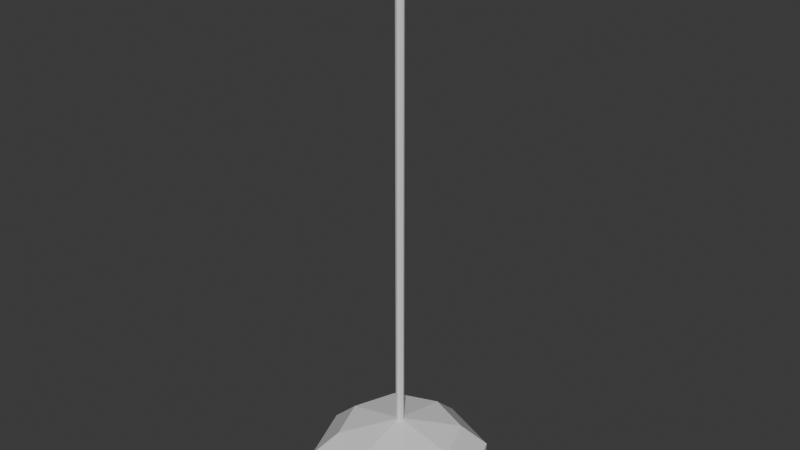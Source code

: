 # Source: Lamp.blend  (saved by Blender 4.1.23; exported with 4.5.12 LTS)
import bpy
from mathutils import Matrix  # noqa: F401  (used for matrix-valued properties, if any)

bpy.ops.wm.read_factory_settings(use_empty=True)
scene = bpy.context.scene
scene.name = 'Scene'

# ---- collections
col_collection = bpy.data.collections.new('Collection'); scene.collection.children.link(col_collection)

# ---- materials (node trees are filled in below, after node groups)
mat_base = bpy.data.materials.new('Base')
mat_base.alpha_threshold = 0.0
mat_base.use_transparent_shadow = False
mat_base.roughness = 0.5
mat_base.line_color = (0.0, 0.0, 0.0, 1.0)
mat_emissive = bpy.data.materials.new('Emissive')
mat_emissive.use_transparent_shadow = False

# ---- material node trees
mat_base.use_nodes = True; mat_base.node_tree.nodes.clear()
_N = mat_base.node_tree.nodes; _L = mat_base.node_tree.links
n0 = _N.new('ShaderNodeOutputMaterial'); n0.name = 'Material Output'; n0.location = (300, 300)
n1 = _N.new('ShaderNodeBsdfPrincipled'); n1.name = 'Principled BSDF'; n1.location = (10, 300)
n1.inputs[3].default_value = 1.45
_L.new(n1.outputs[0], n0.inputs[0])
n0.is_active_output = True
mat_emissive.use_nodes = True; mat_emissive.node_tree.nodes.clear()
_N = mat_emissive.node_tree.nodes; _L = mat_emissive.node_tree.links
n0 = _N.new('ShaderNodeBsdfPrincipled'); n0.name = 'Principled BSDF'; n0.location = (10, 300)
n1 = _N.new('ShaderNodeOutputMaterial'); n1.name = 'Material Output'; n1.location = (300, 300)
_L.new(n0.outputs[0], n1.inputs[0])
n1.is_active_output = True

# ---- world
world_world = bpy.data.worlds.new('World'); scene.world = world_world
world_world.use_nodes = True; world_world.node_tree.nodes.clear()
_N = world_world.node_tree.nodes; _L = world_world.node_tree.links
n0 = _N.new('ShaderNodeOutputWorld'); n0.name = 'World Output'; n0.location = (300, 300)
n1 = _N.new('ShaderNodeBackground'); n1.name = 'Background'; n1.location = (10, 300)
n1.inputs[0].default_value = (0.05088, 0.05088, 0.05088, 1.0)
_L.new(n1.outputs[0], n0.inputs[0])
n0.is_active_output = True
world_world.color = (0.05088, 0.05088, 0.05088)
world_world.use_sun_shadow = False
world_world.sun_shadow_jitter_overblur = 0.0

# ---- meshes
me_cube = bpy.data.meshes.new('Cube')
me_cube.from_pydata([(0.1, 0.02455, -0.1), (0.09226, -0.02455, -0.09226), (0.1, 0.02455, 0.1), (0.09226, -0.02455, 0.09226), (-0.1, 0.02455, -0.1), (-0.09226, -0.02455, -0.09226), (-0.1, 0.02455, 0.1), (-0.09226, -0.02455, 0.09226), (0.0, -0.02455, -0.1283), (0.0, 0.02455, 0.1391), (0.0, -0.02455, 0.1283), (0.0, 0.02455, -0.1391), (-0.1283, -0.02455, 1.073e-09), (0.1391, 0.02455, -1.073e-09), (-0.1391, 0.02455, -1.073e-09), (0.1283, -0.02455, 1.073e-09), (0.06959, 0.06353, -0.06959), (0.004611, 0.08479, -0.004611), (-0.1391, -0.02455, 1.073e-09), (-0.1, -0.02455, 0.1), (0.0, -0.02455, -0.1391), (-0.1, -0.02455, -0.1), (0.0, -0.02455, 0.1391), (0.1, -0.02455, 0.1), (0.1391, -0.02455, 1.073e-09), (0.1, -0.02455, -0.1), (0.0, 0.01039, 0.1283), (0.0, 0.01039, -0.1283), (-0.1283, 0.01039, -4.544e-10), (0.1283, 0.01039, -4.544e-10), (-0.09226, 0.01039, 0.09226), (-0.09226, 0.01039, -0.09226), (0.09226, 0.01039, 0.09226), (0.09226, 0.01039, -0.09226), (0.06959, 0.06353, 0.06959), (-0.06959, 0.06353, -0.06959), (-0.06959, 0.06353, 0.06959), (0.0, 0.06353, 0.09678), (0.0, 0.06353, -0.09678), (0.09678, 0.06353, -2.777e-09), (-0.09678, 0.06353, -2.777e-09), (0.004611, 0.08479, 0.004611), (-0.004611, 0.08479, -0.004611), (-0.004611, 0.08479, 0.004611), (0.0, 0.08479, 0.006414), (0.0, 0.08479, -0.006414), (0.006414, 0.08479, -3.706e-09), (-0.006414, 0.08479, -3.706e-09), (0.004611, 0.8854, -0.004612), (0.004611, 0.8854, 0.004611), (-0.004611, 0.8854, -0.004612), (-0.004611, 0.8854, 0.004611), (0.0, 0.8854, 0.006413), (0.0, 0.8854, -0.006414), (0.006414, 0.8854, -3.87e-08), (-0.006414, 0.8854, -3.87e-08), (0.0, 0.8854, -3.87e-08)], [], [(2, 13, 39, 34), (22, 9, 6, 19), (18, 14, 4, 21), (8, 1, 33, 27), (24, 13, 2, 23), (20, 11, 0, 25), (21, 4, 11, 20), (12, 5, 31, 28), (23, 2, 9, 22), (4, 14, 40, 35), (14, 6, 36, 40), (5, 8, 27, 31), (25, 0, 13, 24), (1, 15, 29, 33), (19, 6, 14, 18), (9, 2, 34, 37), (12, 7, 19, 18), (8, 5, 21, 20), (10, 3, 23, 22), (15, 1, 25, 24), (1, 8, 20, 25), (7, 10, 22, 19), (5, 12, 18, 21), (3, 15, 24, 23), (3, 10, 26, 32), (7, 12, 28, 30), (15, 3, 32, 29), (10, 7, 30, 26), (39, 16, 17, 46), (36, 37, 44, 43), (35, 40, 47, 42), (37, 34, 41, 44), (13, 0, 16, 39), (0, 11, 38, 16), (6, 9, 37, 36), (11, 4, 35, 38), (47, 43, 51, 55), (41, 46, 54, 49), (17, 45, 53, 48), (45, 42, 50, 53), (38, 35, 42, 45), (16, 38, 45, 17), (34, 39, 46, 41), (40, 36, 43, 47), (56, 55, 51, 52), (54, 56, 52, 49), (48, 53, 56, 54), (53, 50, 55, 56), (44, 41, 49, 52), (42, 47, 55, 50), (43, 44, 52, 51), (46, 17, 48, 54)])
_uv = me_cube.uv_layers.new(name='UVMap')
_uv.uv.foreach_set('vector', [0.625, 0.75, 0.625, 0.625, 0.625, 0.625, 0.625, 0.75, 0.375, 0.875, 0.625, 0.875, 0.625, 1.0, 0.375, 1.0, 0.375, 0.125, 0.625, 0.125, 0.625, 0.25, 0.375, 0.25, 0.25, 0.5097, 0.3621, 0.5129, 0.3621, 0.5129, 0.25, 0.5097, 0.375, 0.625, 0.625, 0.625, 0.625, 0.75, 0.375, 0.75, 0.375, 0.375, 0.625, 0.375, 0.625, 0.5, 0.375, 0.5, 0.375, 0.25, 0.625, 0.25, 0.625, 0.375, 0.375, 0.375, 0.1347, 0.625, 0.1379, 0.5129, 0.1379, 0.5129, 0.1347, 0.625, 0.375, 0.75, 0.625, 0.75, 0.625, 0.875, 0.375, 0.875, 0.625, 0.25, 0.625, 0.125, 0.625, 0.125, 0.625, 0.25, 0.625, 0.125, 0.625, 0.0, 0.625, 0.0, 0.625, 0.125, 0.1379, 0.5129, 0.25, 0.5097, 0.25, 0.5097, 0.1379, 0.5129, 0.375, 0.5, 0.625, 0.5, 0.625, 0.625, 0.375, 0.625, 0.3621, 0.5129, 0.3653, 0.625, 0.3653, 0.625, 0.3621, 0.5129, 0.375, 0.0, 0.625, 0.0, 0.625, 0.125, 0.375, 0.125, 0.625, 0.875, 0.625, 0.75, 0.625, 0.75, 0.625, 0.875, 0.1347, 0.625, 0.1379, 0.7371, 0.125, 0.75, 0.125, 0.625, 0.25, 0.5097, 0.1379, 0.5129, 0.125, 0.5, 0.25, 0.5, 0.25, 0.7403, 0.3621, 0.7371, 0.375, 0.75, 0.25, 0.75, 0.3653, 0.625, 0.3621, 0.5129, 0.375, 0.5, 0.375, 0.625, 0.3621, 0.5129, 0.25, 0.5097, 0.25, 0.5, 0.375, 0.5, 0.1379, 0.7371, 0.25, 0.7403, 0.25, 0.75, 0.125, 0.75, 0.1379, 0.5129, 0.1347, 0.625, 0.125, 0.625, 0.125, 0.5, 0.3621, 0.7371, 0.3653, 0.625, 0.375, 0.625, 0.375, 0.75, 0.3621, 0.7371, 0.25, 0.7403, 0.25, 0.7403, 0.3621, 0.7371, 0.1379, 0.7371, 0.1347, 0.625, 0.1347, 0.625, 0.1379, 0.7371, 0.3653, 0.625, 0.3621, 0.7371, 0.3621, 0.7371, 0.3653, 0.625, 0.25, 0.7403, 0.1379, 0.7371, 0.1379, 0.7371, 0.25, 0.7403, 0.625, 0.625, 0.625, 0.5, 0.625, 0.5, 0.625, 0.625, 0.625, 1.0, 0.625, 0.875, 0.625, 0.875, 0.625, 1.0, 0.625, 0.25, 0.625, 0.125, 0.625, 0.125, 0.625, 0.25, 0.625, 0.875, 0.625, 0.75, 0.625, 0.75, 0.625, 0.875, 0.625, 0.625, 0.625, 0.5, 0.625, 0.5, 0.625, 0.625, 0.625, 0.5, 0.625, 0.375, 0.625, 0.375, 0.625, 0.5, 0.625, 1.0, 0.625, 0.875, 0.625, 0.875, 0.625, 1.0, 0.625, 0.375, 0.625, 0.25, 0.625, 0.25, 0.625, 0.375, 0.625, 0.125, 0.625, 0.0, 0.625, 0.0, 0.625, 0.125, 0.625, 0.75, 0.625, 0.625, 0.625, 0.625, 0.625, 0.75, 0.625, 0.5, 0.625, 0.375, 0.625, 0.375, 0.625, 0.5, 0.625, 0.375, 0.625, 0.25, 0.625, 0.25, 0.625, 0.375, 0.625, 0.375, 0.625, 0.25, 0.625, 0.25, 0.625, 0.375, 0.625, 0.5, 0.625, 0.375, 0.625, 0.375, 0.625, 0.5, 0.625, 0.75, 0.625, 0.625, 0.625, 0.625, 0.625, 0.75, 0.625, 0.125, 0.625, 0.0, 0.625, 0.0, 0.625, 0.125, 0.75, 0.625, 0.875, 0.625, 0.875, 0.75, 0.75, 0.75, 0.625, 0.625, 0.75, 0.625, 0.75, 0.75, 0.625, 0.75, 0.625, 0.5, 0.75, 0.5, 0.75, 0.625, 0.625, 0.625, 0.75, 0.5, 0.875, 0.5, 0.875, 0.625, 0.75, 0.625, 0.625, 0.875, 0.625, 0.75, 0.625, 0.75, 0.625, 0.875, 0.625, 0.25, 0.625, 0.125, 0.625, 0.125, 0.625, 0.25, 0.625, 1.0, 0.625, 0.875, 0.625, 0.875, 0.625, 1.0, 0.625, 0.625, 0.625, 0.5, 0.625, 0.5, 0.625, 0.625])
me_cube.materials.append(mat_base)
me_cube.materials.append(mat_emissive)
me_cube.use_mirror_vertex_groups = False
me_cube.update()
me_cube_001 = bpy.data.meshes.new('Cube.001')
me_cube_001.from_pydata([(0.0, 0.01039, -4.544e-10), (0.0, 0.01039, 0.1283), (0.0, 0.01039, -0.1283), (-0.1283, 0.01039, -4.544e-10), (0.1283, 0.01039, -4.544e-10), (-0.09226, 0.01039, 0.09226), (-0.09226, 0.01039, -0.09226), (0.09226, 0.01039, 0.09226), (0.09226, 0.01039, -0.09226)], [], [(0, 4, 7, 1), (3, 0, 1, 5), (6, 2, 0, 3), (2, 8, 4, 0)])
me_cube_001.polygons.foreach_set('material_index', [1, 1, 1, 1])
_uv = me_cube_001.uv_layers.new(name='UVMap')
_uv.uv.foreach_set('vector', [0.25, 0.625, 0.3653, 0.625, 0.3621, 0.7371, 0.25, 0.7403, 0.1347, 0.625, 0.25, 0.625, 0.25, 0.7403, 0.1379, 0.7371, 0.1379, 0.5129, 0.25, 0.5097, 0.25, 0.625, 0.1347, 0.625, 0.25, 0.5097, 0.3621, 0.5129, 0.3653, 0.625, 0.25, 0.625])
me_cube_001.materials.append(mat_base)
me_cube_001.materials.append(mat_emissive)
me_cube_001.use_mirror_vertex_groups = False
me_cube_001.update()

# ---- objects
ob_lamp = bpy.data.objects.new('Lamp', me_cube)
ob_emissive = bpy.data.objects.new('Emissive', me_cube_001)

# ---- transforms, parenting, visibility, modifiers, constraints
ob_lamp.location = (0.0, 0.0, 0.0)
ob_lamp.rotation_euler = (1.571, -0.0, 0.0)
ob_lamp.lock_rotations_4d = False
ob_lamp.empty_display_type = 'ARROWS'
ob_lamp.lineart.crease_threshold = 0.0
ob_emissive.location = (0.0, 0.0, 0.0)
ob_emissive.rotation_euler = (1.571, -0.0, 0.0)
ob_emissive.lock_rotations_4d = False
ob_emissive.empty_display_type = 'ARROWS'
ob_emissive.lineart.crease_threshold = 0.0

# ---- collection membership
col_collection.objects.link(ob_lamp)
col_collection.objects.link(ob_emissive)

# ---- scene / render settings (as saved in the file)
scene.frame_start = 1; scene.frame_end = 250; scene.frame_set(1)
scene.render.engine = 'BLENDER_EEVEE_NEXT'
scene.cycles.sampling_pattern = 'TABULATED_SOBOL'
scene.eevee.ray_tracing_options.trace_max_roughness = 0.0
bpy.context.view_layer.update()

# ---- added for rendering (the .blend has no active camera and no usable light): camera, sun
cam_auto = bpy.data.cameras.new('AutoCamera')
cam_auto.lens = 50.0
cam_auto.sensor_width = 36.0
cam_auto.clip_end = 1000.0
ob_auto_camera = bpy.data.objects.new('AutoCamera', cam_auto)
scene.collection.objects.link(ob_auto_camera)
ob_auto_camera.location = (0.917201, -1.10064, 1.16418)
ob_auto_camera.rotation_euler = (1.09748, -7.21219e-08, 0.694738)
scene.camera = ob_auto_camera
light_auto_sun = bpy.data.lights.new('AutoSun', 'SUN')
light_auto_sun.energy = 3.0
light_auto_sun.angle = 0.0523599
ob_auto_sun = bpy.data.objects.new('AutoSun', light_auto_sun)
scene.collection.objects.link(ob_auto_sun)
ob_auto_sun.rotation_euler = (0.872665, 0.174533, 0.523599)
bpy.context.view_layer.update()
